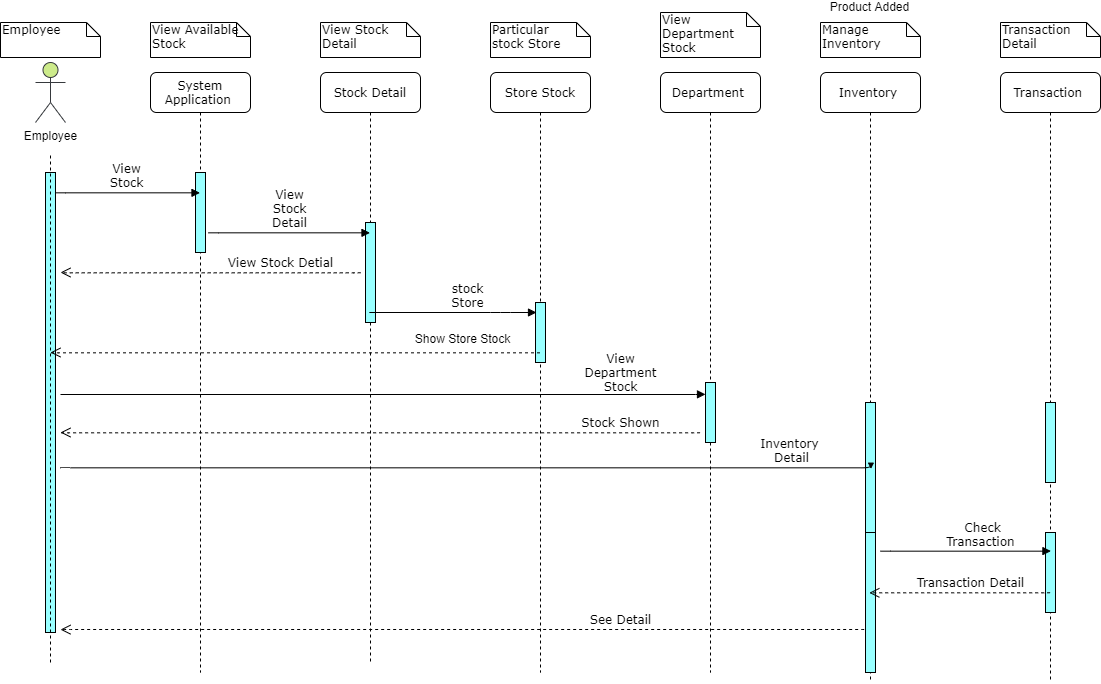

The diagram above was exported from draw.io. Its source (the exported page's mxGraphModel, read from the mxfile embedded in the PNG):
<mxGraphModel dx="1797" dy="603" grid="1" gridSize="10" guides="1" tooltips="1" connect="1" arrows="1" fold="1" page="1" pageScale="1" pageWidth="1100" pageHeight="850" background="#ffffff" math="0" shadow="0">
  <root>
    <mxCell id="0" />
    <mxCell id="1" parent="0" />
    <mxCell id="7baba1c4bc27f4b0-40" value="Employee&amp;nbsp;" style="shape=note;whiteSpace=wrap;html=1;size=14;verticalAlign=top;align=left;spacingTop=-6;rounded=0;shadow=0;comic=0;labelBackgroundColor=none;strokeWidth=1;fontFamily=Verdana;fontSize=12" parent="1" vertex="1">
      <mxGeometry x="270" y="30" width="100" height="35" as="geometry" />
    </mxCell>
    <mxCell id="QPrWlohxrYvTe_VP8_XL-4" value="View Available Stock" style="shape=note;whiteSpace=wrap;html=1;size=14;verticalAlign=top;align=left;spacingTop=-6;rounded=0;shadow=0;comic=0;labelBackgroundColor=none;strokeWidth=1;fontFamily=Verdana;fontSize=12" vertex="1" parent="1">
      <mxGeometry x="420" y="30" width="100" height="35" as="geometry" />
    </mxCell>
    <mxCell id="QPrWlohxrYvTe_VP8_XL-12" value="View Stock&lt;br&gt;Detail&amp;nbsp;" style="shape=note;whiteSpace=wrap;html=1;size=14;verticalAlign=top;align=left;spacingTop=-6;rounded=0;shadow=0;comic=0;labelBackgroundColor=none;strokeWidth=1;fontFamily=Verdana;fontSize=12" vertex="1" parent="1">
      <mxGeometry x="590" y="30" width="100" height="35" as="geometry" />
    </mxCell>
    <mxCell id="QPrWlohxrYvTe_VP8_XL-90" value="Particular &lt;br&gt;stock Store" style="shape=note;whiteSpace=wrap;html=1;size=14;verticalAlign=top;align=left;spacingTop=-6;rounded=0;shadow=0;comic=0;labelBackgroundColor=none;strokeWidth=1;fontFamily=Verdana;fontSize=12" vertex="1" parent="1">
      <mxGeometry x="760" y="30" width="100" height="35" as="geometry" />
    </mxCell>
    <mxCell id="QPrWlohxrYvTe_VP8_XL-2" value="" style="html=1;points=[];perimeter=orthogonalPerimeter;rounded=0;shadow=0;comic=0;labelBackgroundColor=none;strokeWidth=1;fontFamily=Verdana;fontSize=12;align=center;fillColor=#99FFFF;" vertex="1" parent="1">
      <mxGeometry x="315" y="180" width="10" height="460" as="geometry" />
    </mxCell>
    <mxCell id="QPrWlohxrYvTe_VP8_XL-3" value="Employee" style="shape=umlActor;verticalLabelPosition=bottom;labelBackgroundColor=#ffffff;verticalAlign=top;html=1;outlineConnect=0;fillColor=#cdeb8b;strokeColor=#36393d;" vertex="1" parent="1">
      <mxGeometry x="305" y="70" width="30" height="60" as="geometry" />
    </mxCell>
    <mxCell id="QPrWlohxrYvTe_VP8_XL-6" value="" style="endArrow=none;dashed=1;html=1;strokeColor=#000000;" edge="1" parent="1">
      <mxGeometry width="50" height="50" relative="1" as="geometry">
        <mxPoint x="320" y="670" as="sourcePoint" />
        <mxPoint x="320" y="160" as="targetPoint" />
      </mxGeometry>
    </mxCell>
    <mxCell id="QPrWlohxrYvTe_VP8_XL-7" value="System Application&amp;nbsp;" style="shape=umlLifeline;perimeter=lifelinePerimeter;whiteSpace=wrap;html=1;container=1;collapsible=0;recursiveResize=0;outlineConnect=0;rounded=1;shadow=0;comic=0;labelBackgroundColor=none;strokeWidth=1;fontFamily=Verdana;fontSize=12;align=center;" vertex="1" parent="1">
      <mxGeometry x="420" y="80" width="100" height="600" as="geometry" />
    </mxCell>
    <mxCell id="QPrWlohxrYvTe_VP8_XL-35" value="" style="html=1;points=[];perimeter=orthogonalPerimeter;rounded=0;shadow=0;comic=0;labelBackgroundColor=none;strokeWidth=1;fontFamily=Verdana;fontSize=12;align=center;fillColor=#99FFFF;" vertex="1" parent="QPrWlohxrYvTe_VP8_XL-7">
      <mxGeometry x="45" y="100" width="10" height="80" as="geometry" />
    </mxCell>
    <mxCell id="QPrWlohxrYvTe_VP8_XL-10" value="Stock Detail" style="shape=umlLifeline;perimeter=lifelinePerimeter;whiteSpace=wrap;html=1;container=1;collapsible=0;recursiveResize=0;outlineConnect=0;rounded=1;shadow=0;comic=0;labelBackgroundColor=none;strokeWidth=1;fontFamily=Verdana;fontSize=12;align=center;" vertex="1" parent="1">
      <mxGeometry x="590" y="80" width="100" height="590" as="geometry" />
    </mxCell>
    <mxCell id="QPrWlohxrYvTe_VP8_XL-58" value="" style="html=1;points=[];perimeter=orthogonalPerimeter;rounded=0;shadow=0;comic=0;labelBackgroundColor=none;strokeWidth=1;fontFamily=Verdana;fontSize=12;align=center;fillColor=#99FFFF;" vertex="1" parent="QPrWlohxrYvTe_VP8_XL-10">
      <mxGeometry x="45" y="150" width="10" height="100" as="geometry" />
    </mxCell>
    <mxCell id="QPrWlohxrYvTe_VP8_XL-74" value="See Detail" style="html=1;verticalAlign=bottom;endArrow=open;dashed=1;endSize=8;labelBackgroundColor=none;fontFamily=Verdana;fontSize=12;edgeStyle=elbowEdgeStyle;elbow=vertical;" edge="1" parent="QPrWlohxrYvTe_VP8_XL-10">
      <mxGeometry x="1" y="560" relative="1" as="geometry">
        <mxPoint x="-260" y="557.12" as="targetPoint" />
        <Array as="points" />
        <mxPoint x="549.5000000000005" y="556.7142857142858" as="sourcePoint" />
        <mxPoint as="offset" />
      </mxGeometry>
    </mxCell>
    <mxCell id="QPrWlohxrYvTe_VP8_XL-56" value="&lt;span style=&quot;text-align: left ; white-space: normal&quot;&gt;View Stock&lt;/span&gt;" style="html=1;verticalAlign=bottom;endArrow=block;labelBackgroundColor=none;fontFamily=Verdana;fontSize=12;edgeStyle=elbowEdgeStyle;elbow=vertical;" edge="1" parent="1" target="QPrWlohxrYvTe_VP8_XL-7">
      <mxGeometry relative="1" as="geometry">
        <mxPoint x="325" y="200" as="sourcePoint" />
        <mxPoint x="469.5" y="200.52941176470586" as="targetPoint" />
      </mxGeometry>
    </mxCell>
    <mxCell id="QPrWlohxrYvTe_VP8_XL-57" value="&lt;span style=&quot;text-align: left ; white-space: normal&quot;&gt;View Stock Detail&lt;/span&gt;" style="html=1;verticalAlign=bottom;endArrow=block;labelBackgroundColor=none;fontFamily=Verdana;fontSize=12;edgeStyle=elbowEdgeStyle;elbow=vertical;" edge="1" parent="1" target="QPrWlohxrYvTe_VP8_XL-10">
      <mxGeometry relative="1" as="geometry">
        <mxPoint x="478" y="240.12" as="sourcePoint" />
        <mxPoint x="622.5" y="240.00235294117647" as="targetPoint" />
      </mxGeometry>
    </mxCell>
    <mxCell id="QPrWlohxrYvTe_VP8_XL-59" value="&lt;span style=&quot;white-space: nowrap&quot;&gt;Store Stock&lt;/span&gt;" style="shape=umlLifeline;perimeter=lifelinePerimeter;whiteSpace=wrap;html=1;container=1;collapsible=0;recursiveResize=0;outlineConnect=0;rounded=1;shadow=0;comic=0;labelBackgroundColor=none;strokeWidth=1;fontFamily=Verdana;fontSize=12;align=center;" vertex="1" parent="1">
      <mxGeometry x="760" y="80" width="100" height="600" as="geometry" />
    </mxCell>
    <mxCell id="QPrWlohxrYvTe_VP8_XL-61" value="" style="html=1;points=[];perimeter=orthogonalPerimeter;rounded=0;shadow=0;comic=0;labelBackgroundColor=none;strokeWidth=1;fontFamily=Verdana;fontSize=12;align=center;fillColor=#99FFFF;" vertex="1" parent="QPrWlohxrYvTe_VP8_XL-59">
      <mxGeometry x="45" y="230" width="10" height="60" as="geometry" />
    </mxCell>
    <mxCell id="QPrWlohxrYvTe_VP8_XL-62" value="&lt;span style=&quot;text-align: left ; white-space: normal&quot;&gt;stock Store&lt;/span&gt;" style="html=1;verticalAlign=bottom;endArrow=block;labelBackgroundColor=none;fontFamily=Verdana;fontSize=12;edgeStyle=elbowEdgeStyle;elbow=vertical;" edge="1" parent="1" source="QPrWlohxrYvTe_VP8_XL-10">
      <mxGeometry x="0.1844" relative="1" as="geometry">
        <mxPoint x="330" y="321" as="sourcePoint" />
        <mxPoint x="806" y="320" as="targetPoint" />
        <Array as="points">
          <mxPoint x="770" y="320" />
        </Array>
        <mxPoint as="offset" />
      </mxGeometry>
    </mxCell>
    <mxCell id="QPrWlohxrYvTe_VP8_XL-63" value="Department&amp;nbsp;" style="shape=umlLifeline;perimeter=lifelinePerimeter;whiteSpace=wrap;html=1;container=1;collapsible=0;recursiveResize=0;outlineConnect=0;rounded=1;shadow=0;comic=0;labelBackgroundColor=none;strokeWidth=1;fontFamily=Verdana;fontSize=12;align=center;" vertex="1" parent="1">
      <mxGeometry x="930" y="80" width="100" height="600" as="geometry" />
    </mxCell>
    <mxCell id="QPrWlohxrYvTe_VP8_XL-65" value="" style="html=1;points=[];perimeter=orthogonalPerimeter;rounded=0;shadow=0;comic=0;labelBackgroundColor=none;strokeWidth=1;fontFamily=Verdana;fontSize=12;align=center;fillColor=#99FFFF;" vertex="1" parent="QPrWlohxrYvTe_VP8_XL-63">
      <mxGeometry x="45" y="310" width="10" height="60" as="geometry" />
    </mxCell>
    <mxCell id="QPrWlohxrYvTe_VP8_XL-67" value="" style="html=1;verticalAlign=bottom;endArrow=block;labelBackgroundColor=none;fontFamily=Verdana;fontSize=12;edgeStyle=elbowEdgeStyle;elbow=vertical;" edge="1" parent="1">
      <mxGeometry x="0.822" y="-70" relative="1" as="geometry">
        <mxPoint x="330" y="402" as="sourcePoint" />
        <mxPoint x="975" y="401.88235294117646" as="targetPoint" />
        <mxPoint as="offset" />
      </mxGeometry>
    </mxCell>
    <mxCell id="QPrWlohxrYvTe_VP8_XL-72" value="View Stock Detial" style="html=1;verticalAlign=bottom;endArrow=open;dashed=1;endSize=8;labelBackgroundColor=none;fontFamily=Verdana;fontSize=12;edgeStyle=elbowEdgeStyle;elbow=vertical;" edge="1" parent="1">
      <mxGeometry x="-0.4667" relative="1" as="geometry">
        <mxPoint x="330" y="280" as="targetPoint" />
        <Array as="points" />
        <mxPoint x="630" y="280" as="sourcePoint" />
        <mxPoint as="offset" />
      </mxGeometry>
    </mxCell>
    <mxCell id="QPrWlohxrYvTe_VP8_XL-73" value="" style="html=1;verticalAlign=bottom;endArrow=open;dashed=1;endSize=8;labelBackgroundColor=none;fontFamily=Verdana;fontSize=12;edgeStyle=elbowEdgeStyle;elbow=vertical;" edge="1" parent="1" source="QPrWlohxrYvTe_VP8_XL-59">
      <mxGeometry x="0.9986" y="170" relative="1" as="geometry">
        <mxPoint x="320" y="360" as="targetPoint" />
        <Array as="points" />
        <mxPoint x="620" y="360" as="sourcePoint" />
        <mxPoint y="10" as="offset" />
      </mxGeometry>
    </mxCell>
    <mxCell id="QPrWlohxrYvTe_VP8_XL-94" value="Show Store Stock" style="text;html=1;align=center;verticalAlign=middle;resizable=0;points=[];labelBackgroundColor=#ffffff;" vertex="1" connectable="0" parent="QPrWlohxrYvTe_VP8_XL-73">
      <mxGeometry x="1" y="-411" relative="1" as="geometry">
        <mxPoint y="-15" as="offset" />
      </mxGeometry>
    </mxCell>
    <mxCell id="QPrWlohxrYvTe_VP8_XL-78" value="Inventory&amp;nbsp;" style="shape=umlLifeline;perimeter=lifelinePerimeter;whiteSpace=wrap;html=1;container=1;collapsible=0;recursiveResize=0;outlineConnect=0;rounded=1;shadow=0;comic=0;labelBackgroundColor=none;strokeWidth=1;fontFamily=Verdana;fontSize=12;align=center;" vertex="1" parent="1">
      <mxGeometry x="1090" y="80" width="100" height="610" as="geometry" />
    </mxCell>
    <mxCell id="QPrWlohxrYvTe_VP8_XL-79" value="" style="html=1;points=[];perimeter=orthogonalPerimeter;rounded=0;shadow=0;comic=0;labelBackgroundColor=none;strokeWidth=1;fontFamily=Verdana;fontSize=12;align=center;fillColor=#99FFFF;" vertex="1" parent="QPrWlohxrYvTe_VP8_XL-78">
      <mxGeometry x="45" y="330" width="10" height="130" as="geometry" />
    </mxCell>
    <mxCell id="QPrWlohxrYvTe_VP8_XL-100" value="" style="html=1;points=[];perimeter=orthogonalPerimeter;rounded=0;shadow=0;comic=0;labelBackgroundColor=none;strokeWidth=1;fontFamily=Verdana;fontSize=12;align=center;fillColor=#99FFFF;" vertex="1" parent="QPrWlohxrYvTe_VP8_XL-78">
      <mxGeometry x="45" y="460" width="10" height="140" as="geometry" />
    </mxCell>
    <mxCell id="QPrWlohxrYvTe_VP8_XL-81" value="&lt;span style=&quot;text-align: left ; white-space: normal&quot;&gt;Inventory&amp;nbsp;&lt;/span&gt;&lt;br style=&quot;text-align: left ; white-space: normal&quot;&gt;&lt;span style=&quot;text-align: left ; white-space: normal&quot;&gt;Detail&lt;/span&gt;" style="html=1;verticalAlign=bottom;endArrow=block;labelBackgroundColor=none;fontFamily=Verdana;fontSize=12;edgeStyle=elbowEdgeStyle;elbow=vertical;" edge="1" parent="1">
      <mxGeometry x="0.8012" relative="1" as="geometry">
        <mxPoint x="330" y="476" as="sourcePoint" />
        <mxPoint x="1140.4300000000005" y="476.00285714285724" as="targetPoint" />
        <mxPoint as="offset" />
      </mxGeometry>
    </mxCell>
    <mxCell id="QPrWlohxrYvTe_VP8_XL-92" value="View Department Stock" style="shape=note;whiteSpace=wrap;html=1;size=14;verticalAlign=top;align=left;spacingTop=-6;rounded=0;shadow=0;comic=0;labelBackgroundColor=none;strokeWidth=1;fontFamily=Verdana;fontSize=12" vertex="1" parent="1">
      <mxGeometry x="930" y="20" width="100" height="45" as="geometry" />
    </mxCell>
    <mxCell id="QPrWlohxrYvTe_VP8_XL-93" value="Manage Inventory&amp;nbsp;" style="shape=note;whiteSpace=wrap;html=1;size=14;verticalAlign=top;align=left;spacingTop=-6;rounded=0;shadow=0;comic=0;labelBackgroundColor=none;strokeWidth=1;fontFamily=Verdana;fontSize=12" vertex="1" parent="1">
      <mxGeometry x="1090" y="30" width="100" height="35" as="geometry" />
    </mxCell>
    <mxCell id="QPrWlohxrYvTe_VP8_XL-95" value="&lt;span style=&quot;font-family: &amp;#34;verdana&amp;#34; ; text-align: left ; white-space: normal&quot;&gt;View Department Stock&lt;/span&gt;" style="text;html=1;align=center;verticalAlign=middle;resizable=0;points=[];autosize=1;" vertex="1" parent="1">
      <mxGeometry x="810" y="370" width="160" height="20" as="geometry" />
    </mxCell>
    <mxCell id="QPrWlohxrYvTe_VP8_XL-99" value="Stock Shown" style="html=1;verticalAlign=bottom;endArrow=open;dashed=1;endSize=8;labelBackgroundColor=none;fontFamily=Verdana;fontSize=12;edgeStyle=elbowEdgeStyle;elbow=vertical;" edge="1" parent="1">
      <mxGeometry x="1" y="-560" relative="1" as="geometry">
        <mxPoint x="330" y="440" as="targetPoint" />
        <Array as="points" />
        <mxPoint x="969.5000000000005" y="440.1428571428572" as="sourcePoint" />
        <mxPoint as="offset" />
      </mxGeometry>
    </mxCell>
    <mxCell id="QPrWlohxrYvTe_VP8_XL-102" value="Transaction&amp;nbsp;" style="shape=umlLifeline;perimeter=lifelinePerimeter;whiteSpace=wrap;html=1;container=1;collapsible=0;recursiveResize=0;outlineConnect=0;rounded=1;shadow=0;comic=0;labelBackgroundColor=none;strokeWidth=1;fontFamily=Verdana;fontSize=12;align=center;" vertex="1" parent="1">
      <mxGeometry x="1270" y="80" width="100" height="610" as="geometry" />
    </mxCell>
    <mxCell id="QPrWlohxrYvTe_VP8_XL-103" value="" style="html=1;points=[];perimeter=orthogonalPerimeter;rounded=0;shadow=0;comic=0;labelBackgroundColor=none;strokeWidth=1;fontFamily=Verdana;fontSize=12;align=center;fillColor=#99FFFF;" vertex="1" parent="QPrWlohxrYvTe_VP8_XL-102">
      <mxGeometry x="45" y="330" width="10" height="80" as="geometry" />
    </mxCell>
    <mxCell id="QPrWlohxrYvTe_VP8_XL-104" value="" style="html=1;points=[];perimeter=orthogonalPerimeter;rounded=0;shadow=0;comic=0;labelBackgroundColor=none;strokeWidth=1;fontFamily=Verdana;fontSize=12;align=center;fillColor=#99FFFF;" vertex="1" parent="QPrWlohxrYvTe_VP8_XL-102">
      <mxGeometry x="45" y="460" width="10" height="80" as="geometry" />
    </mxCell>
    <mxCell id="QPrWlohxrYvTe_VP8_XL-105" value="&lt;span style=&quot;text-align: center&quot;&gt;Transaction&amp;nbsp;&lt;br&gt;Detail&lt;br&gt;&lt;/span&gt;" style="shape=note;whiteSpace=wrap;html=1;size=14;verticalAlign=top;align=left;spacingTop=-6;rounded=0;shadow=0;comic=0;labelBackgroundColor=none;strokeWidth=1;fontFamily=Verdana;fontSize=12" vertex="1" parent="1">
      <mxGeometry x="1270" y="30" width="100" height="35" as="geometry" />
    </mxCell>
    <mxCell id="QPrWlohxrYvTe_VP8_XL-106" value="&lt;span style=&quot;text-align: left ; white-space: normal&quot;&gt;Check Transaction&amp;nbsp;&lt;/span&gt;" style="html=1;verticalAlign=bottom;endArrow=block;labelBackgroundColor=none;fontFamily=Verdana;fontSize=12;edgeStyle=elbowEdgeStyle;elbow=vertical;" edge="1" parent="1">
      <mxGeometry x="0.1844" relative="1" as="geometry">
        <mxPoint x="1150.0014285714285" y="558.5728571428572" as="sourcePoint" />
        <mxPoint x="1320.4300000000005" y="558.5728571428572" as="targetPoint" />
        <mxPoint as="offset" />
      </mxGeometry>
    </mxCell>
    <mxCell id="QPrWlohxrYvTe_VP8_XL-108" value="Transaction Detail" style="html=1;verticalAlign=bottom;endArrow=open;dashed=1;endSize=8;labelBackgroundColor=none;fontFamily=Verdana;fontSize=12;edgeStyle=elbowEdgeStyle;elbow=vertical;" edge="1" parent="1" target="QPrWlohxrYvTe_VP8_XL-78">
      <mxGeometry x="-0.1179" relative="1" as="geometry">
        <mxPoint x="510" y="600.4099999999999" as="targetPoint" />
        <Array as="points" />
        <mxPoint x="1319.5000000000005" y="600.0042857142857" as="sourcePoint" />
        <mxPoint as="offset" />
      </mxGeometry>
    </mxCell>
    <mxCell id="QPrWlohxrYvTe_VP8_XL-109" value="Product Added" style="text;html=1;align=center;verticalAlign=middle;resizable=0;points=[];labelBackgroundColor=#ffffff;" vertex="1" connectable="0" parent="QPrWlohxrYvTe_VP8_XL-108">
      <mxGeometry x="1" y="-575" relative="1" as="geometry">
        <mxPoint y="-12" as="offset" />
      </mxGeometry>
    </mxCell>
  </root>
</mxGraphModel>